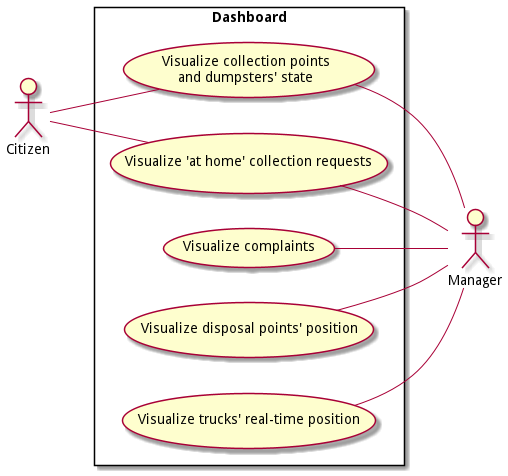

The diagram above was rendered by PlantUML. Its source (embedded in the PNG):
@startuml
!include ../metamodels/use-cases.iuml
left to right direction
actor Citizen as c
actor Manager as m

scenarios "Dashboard" {
    usecase "Visualize collection points\nand dumpsters' state" as dumpsters
    uses(c, dumpsters)
    uses(m, dumpsters, right)

    usecase "Visualize 'at home' collection requests" as requests
    uses(m, requests, left)
    uses(c, requests)

    usecase "Visualize complaints" as complaints
    uses(m, complaints, left)

    usecase "Visualize trucks' real-time position" as position
    uses(m, position, up)

    usecase "Visualize disposal points' position" as disposal
    uses(m, disposal, up)
}

@enduml